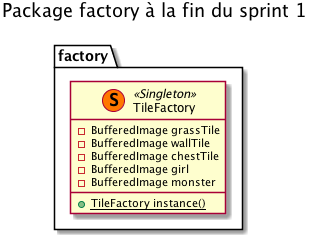

The diagram above was rendered by PlantUML. Its source (embedded in the PNG):
@startuml

title Package factory à la fin du sprint 1

package factory {
    
    class TileFactory << (S,#FF7700) Singleton >>  {
        - BufferedImage grassTile
        - BufferedImage wallTile
        - BufferedImage chestTile
        - BufferedImage girl
        - BufferedImage monster

        + {static} TileFactory instance()
    }

}

@enduml